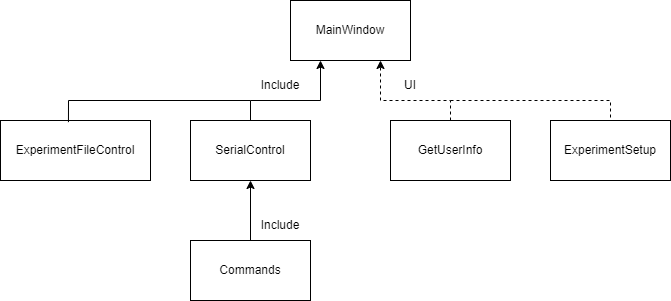

The diagram above was exported from draw.io. Its source (the exported page's mxGraphModel, read from the mxfile embedded in the PNG):
<mxGraphModel dx="1050" dy="621" grid="1" gridSize="10" guides="1" tooltips="1" connect="1" arrows="0" fold="1" page="1" pageScale="1" pageWidth="827" pageHeight="1169" math="0" shadow="0">
  <root>
    <mxCell id="WIyWlLk6GJQsqaUBKTNV-0" />
    <mxCell id="WIyWlLk6GJQsqaUBKTNV-1" parent="WIyWlLk6GJQsqaUBKTNV-0" />
    <mxCell id="1lkBRJwvz3wWgU8wBBGp-0" value="MainWindow" style="rounded=0;whiteSpace=wrap;html=1;" vertex="1" parent="WIyWlLk6GJQsqaUBKTNV-1">
      <mxGeometry x="340" y="100" width="120" height="60" as="geometry" />
    </mxCell>
    <mxCell id="1lkBRJwvz3wWgU8wBBGp-1" value="GetUserInfo" style="rounded=0;whiteSpace=wrap;html=1;" vertex="1" parent="WIyWlLk6GJQsqaUBKTNV-1">
      <mxGeometry x="440" y="220" width="120" height="60" as="geometry" />
    </mxCell>
    <mxCell id="1lkBRJwvz3wWgU8wBBGp-2" value="ExperimentSetup" style="rounded=0;whiteSpace=wrap;html=1;" vertex="1" parent="WIyWlLk6GJQsqaUBKTNV-1">
      <mxGeometry x="600" y="220" width="120" height="60" as="geometry" />
    </mxCell>
    <mxCell id="1lkBRJwvz3wWgU8wBBGp-3" value="Commands" style="rounded=0;whiteSpace=wrap;html=1;" vertex="1" parent="WIyWlLk6GJQsqaUBKTNV-1">
      <mxGeometry x="240" y="340" width="120" height="60" as="geometry" />
    </mxCell>
    <mxCell id="1lkBRJwvz3wWgU8wBBGp-4" value="SerialControl" style="rounded=0;whiteSpace=wrap;html=1;" vertex="1" parent="WIyWlLk6GJQsqaUBKTNV-1">
      <mxGeometry x="240" y="220" width="120" height="60" as="geometry" />
    </mxCell>
    <mxCell id="1lkBRJwvz3wWgU8wBBGp-5" value="ExperimentFileControl" style="rounded=0;whiteSpace=wrap;html=1;" vertex="1" parent="WIyWlLk6GJQsqaUBKTNV-1">
      <mxGeometry x="50" y="220" width="150" height="60" as="geometry" />
    </mxCell>
    <mxCell id="1lkBRJwvz3wWgU8wBBGp-6" value="" style="endArrow=classic;html=1;rounded=0;exitX=0.5;exitY=0;exitDx=0;exitDy=0;entryX=0.75;entryY=1;entryDx=0;entryDy=0;dashed=1;" edge="1" parent="WIyWlLk6GJQsqaUBKTNV-1" source="1lkBRJwvz3wWgU8wBBGp-1" target="1lkBRJwvz3wWgU8wBBGp-0">
      <mxGeometry width="50" height="50" relative="1" as="geometry">
        <mxPoint x="390" y="340" as="sourcePoint" />
        <mxPoint x="440" y="290" as="targetPoint" />
        <Array as="points">
          <mxPoint x="500" y="200" />
          <mxPoint x="430" y="200" />
        </Array>
      </mxGeometry>
    </mxCell>
    <mxCell id="1lkBRJwvz3wWgU8wBBGp-7" value="" style="endArrow=none;html=1;rounded=0;entryX=0.5;entryY=0;entryDx=0;entryDy=0;dashed=1;" edge="1" parent="WIyWlLk6GJQsqaUBKTNV-1" target="1lkBRJwvz3wWgU8wBBGp-2">
      <mxGeometry width="50" height="50" relative="1" as="geometry">
        <mxPoint x="500" y="200" as="sourcePoint" />
        <mxPoint x="440" y="290" as="targetPoint" />
        <Array as="points">
          <mxPoint x="660" y="200" />
        </Array>
      </mxGeometry>
    </mxCell>
    <mxCell id="1lkBRJwvz3wWgU8wBBGp-8" value="UI" style="text;html=1;strokeColor=none;fillColor=none;align=center;verticalAlign=middle;whiteSpace=wrap;rounded=0;" vertex="1" parent="WIyWlLk6GJQsqaUBKTNV-1">
      <mxGeometry x="430" y="170" width="60" height="30" as="geometry" />
    </mxCell>
    <mxCell id="1lkBRJwvz3wWgU8wBBGp-11" value="" style="endArrow=classic;html=1;rounded=0;exitX=0.5;exitY=0;exitDx=0;exitDy=0;entryX=0.5;entryY=1;entryDx=0;entryDy=0;" edge="1" parent="WIyWlLk6GJQsqaUBKTNV-1" source="1lkBRJwvz3wWgU8wBBGp-3" target="1lkBRJwvz3wWgU8wBBGp-4">
      <mxGeometry width="50" height="50" relative="1" as="geometry">
        <mxPoint x="390" y="340" as="sourcePoint" />
        <mxPoint x="440" y="290" as="targetPoint" />
      </mxGeometry>
    </mxCell>
    <mxCell id="1lkBRJwvz3wWgU8wBBGp-12" value="" style="endArrow=classic;html=1;rounded=0;exitX=0.5;exitY=0;exitDx=0;exitDy=0;entryX=0.25;entryY=1;entryDx=0;entryDy=0;" edge="1" parent="WIyWlLk6GJQsqaUBKTNV-1" source="1lkBRJwvz3wWgU8wBBGp-4" target="1lkBRJwvz3wWgU8wBBGp-0">
      <mxGeometry width="50" height="50" relative="1" as="geometry">
        <mxPoint x="390" y="340" as="sourcePoint" />
        <mxPoint x="440" y="290" as="targetPoint" />
        <Array as="points">
          <mxPoint x="300" y="200" />
          <mxPoint x="370" y="200" />
        </Array>
      </mxGeometry>
    </mxCell>
    <mxCell id="1lkBRJwvz3wWgU8wBBGp-13" value="" style="endArrow=none;html=1;rounded=0;exitX=0.453;exitY=0.027;exitDx=0;exitDy=0;exitPerimeter=0;" edge="1" parent="WIyWlLk6GJQsqaUBKTNV-1" source="1lkBRJwvz3wWgU8wBBGp-5">
      <mxGeometry width="50" height="50" relative="1" as="geometry">
        <mxPoint x="390" y="340" as="sourcePoint" />
        <mxPoint x="300" y="200" as="targetPoint" />
        <Array as="points">
          <mxPoint x="118" y="200" />
        </Array>
      </mxGeometry>
    </mxCell>
    <mxCell id="1lkBRJwvz3wWgU8wBBGp-14" value="Include" style="text;html=1;strokeColor=none;fillColor=none;align=center;verticalAlign=middle;whiteSpace=wrap;rounded=0;" vertex="1" parent="WIyWlLk6GJQsqaUBKTNV-1">
      <mxGeometry x="300" y="170" width="60" height="30" as="geometry" />
    </mxCell>
    <mxCell id="1lkBRJwvz3wWgU8wBBGp-15" value="Include" style="text;html=1;strokeColor=none;fillColor=none;align=center;verticalAlign=middle;whiteSpace=wrap;rounded=0;" vertex="1" parent="WIyWlLk6GJQsqaUBKTNV-1">
      <mxGeometry x="300" y="310" width="60" height="30" as="geometry" />
    </mxCell>
  </root>
</mxGraphModel>